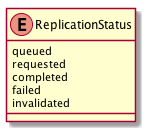

The diagram above was rendered by PlantUML. Its source (embedded in the PNG):
@startuml images/class_ReplicationStatus.png

enum ReplicationStatus
  ReplicationStatus : queued
  ReplicationStatus : requested
  ReplicationStatus : completed
  ReplicationStatus : failed
  ReplicationStatus : invalidated

@enduml